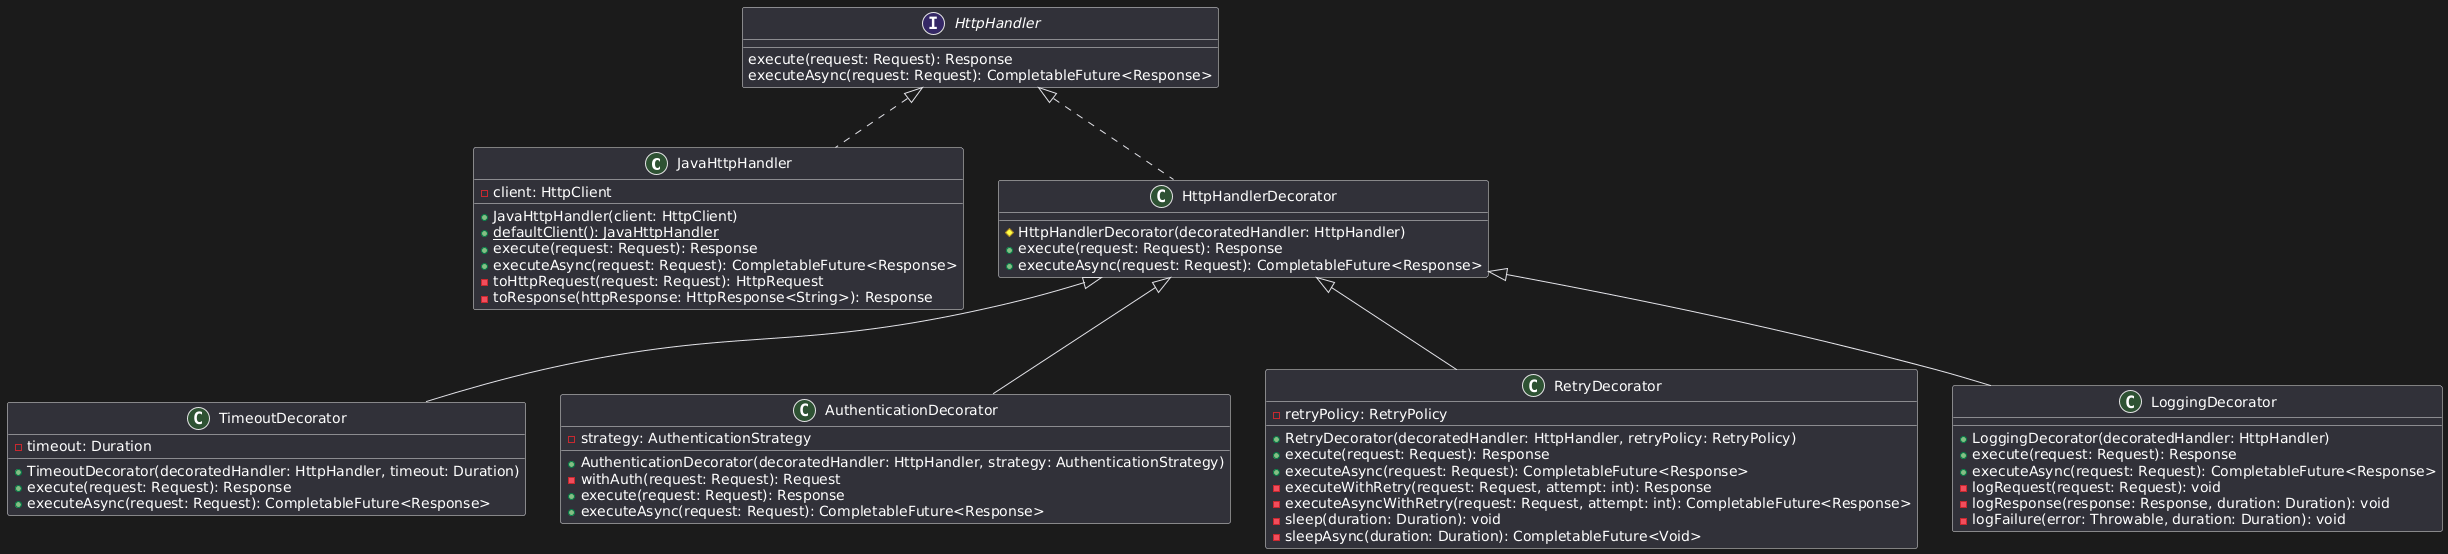

The diagram above was rendered by PlantUML. Its source (embedded in the PNG):
@startuml
class JavaHttpHandler [[java:structural.decorator.httpPipeline.HttpHandler.JavaHttpHandler]] {
	-client: HttpClient
	+JavaHttpHandler(client: HttpClient)
	+{static} defaultClient(): JavaHttpHandler
	+execute(request: Request): Response
	+executeAsync(request: Request): CompletableFuture<Response>
	-toHttpRequest(request: Request): HttpRequest
	-toResponse(httpResponse: HttpResponse<String>): Response
}
interface HttpHandler {
}
HttpHandler <|.. JavaHttpHandler
class TimeoutDecorator [[java:structural.decorator.httpPipeline.Decorators.TimeoutDecorator]] {
	-timeout: Duration
	+TimeoutDecorator(decoratedHandler: HttpHandler, timeout: Duration)
	+execute(request: Request): Response
	+executeAsync(request: Request): CompletableFuture<Response>
}
class HttpHandlerDecorator {
}
HttpHandlerDecorator <|-- TimeoutDecorator
class AuthenticationDecorator [[java:structural.decorator.httpPipeline.Decorators.AuthenticationDecorator]] {
	-strategy: AuthenticationStrategy
	+AuthenticationDecorator(decoratedHandler: HttpHandler, strategy: AuthenticationStrategy)
	-withAuth(request: Request): Request
	+execute(request: Request): Response
	+executeAsync(request: Request): CompletableFuture<Response>
}
class HttpHandlerDecorator {
}
HttpHandlerDecorator <|-- AuthenticationDecorator
class RetryDecorator [[java:structural.decorator.httpPipeline.Decorators.RetryDecorator]] {
	-retryPolicy: RetryPolicy
	+RetryDecorator(decoratedHandler: HttpHandler, retryPolicy: RetryPolicy)
	+execute(request: Request): Response
	+executeAsync(request: Request): CompletableFuture<Response>
	-executeWithRetry(request: Request, attempt: int): Response
	-executeAsyncWithRetry(request: Request, attempt: int): CompletableFuture<Response>
	-sleep(duration: Duration): void
	-sleepAsync(duration: Duration): CompletableFuture<Void>
}
class HttpHandlerDecorator {
}
HttpHandlerDecorator <|-- RetryDecorator
abstract class HttpHandlerDecorator [[java:structural.decorator.httpPipeline.HttpHandler.HttpHandlerDecorator]] {
	#HttpHandlerDecorator(decoratedHandler: HttpHandler)
	+execute(request: Request): Response
	+executeAsync(request: Request): CompletableFuture<Response>
}
interface HttpHandler {
}
HttpHandler <|.. HttpHandlerDecorator
interface HttpHandler [[java:structural.decorator.httpPipeline.HttpHandler.HttpHandler]] {
	execute(request: Request): Response
	executeAsync(request: Request): CompletableFuture<Response>
}
class LoggingDecorator [[java:structural.decorator.httpPipeline.Decorators.LoggingDecorator]] {
	+LoggingDecorator(decoratedHandler: HttpHandler)
	+execute(request: Request): Response
	+executeAsync(request: Request): CompletableFuture<Response>
	-logRequest(request: Request): void
	-logResponse(response: Response, duration: Duration): void
	-logFailure(error: Throwable, duration: Duration): void
}
class HttpHandlerDecorator {
}
HttpHandlerDecorator <|-- LoggingDecorator
@enduml